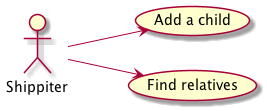

The diagram above was rendered by PlantUML. Its source (embedded in the PNG):
@startuml use case diagram

left to right direction

actor Shippiter as a1

usecase "Add a child" as uc1
usecase "Find relatives" as uc2

a1 --> uc1
a1 --> uc2

@enduml